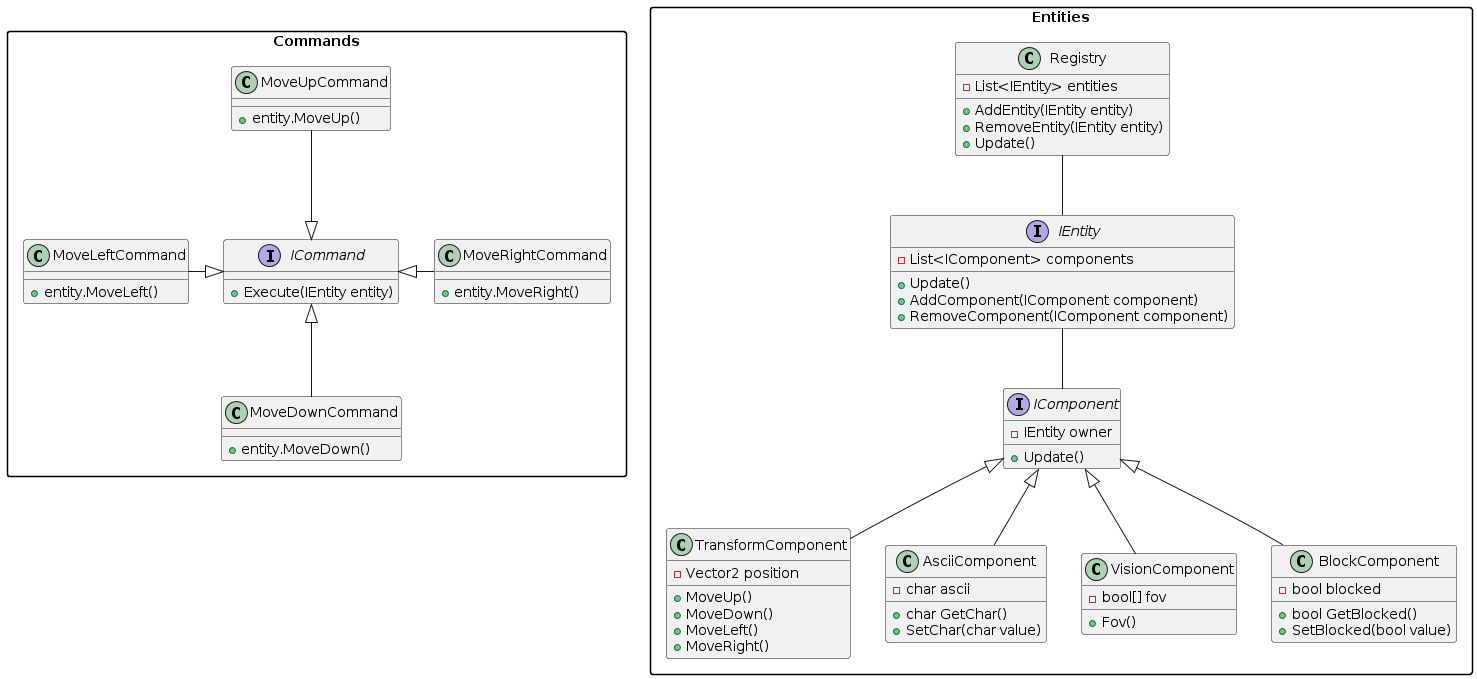

The diagram above was rendered by PlantUML. Its source (embedded in the PNG):
@startuml
skinparam packageStyle rectangle

' --------------
' Entities
' --------------
package "Entities" {

class Registry {
    - List<IEntity> entities
    + AddEntity(IEntity entity)
    + RemoveEntity(IEntity entity)
    + Update()
}

interface IEntity {
    - List<IComponent> components
    + Update()
    + AddComponent(IComponent component)
    + RemoveComponent(IComponent component)
}

interface IComponent {
    - IEntity owner
    + Update()
}

class TransformComponent {
    - Vector2 position
    + MoveUp()
    + MoveDown()
    + MoveLeft()
    + MoveRight()
}

class AsciiComponent {
    - char ascii
    + char GetChar()
    + SetChar(char value)
}

class VisionComponent {
    - bool[] fov
    + Fov()
}
class BlockComponent {
    - bool blocked
    + bool GetBlocked()
    + SetBlocked(bool value)
}


}

' --------------
' Relations
' --------------

Registry -- IEntity
IEntity -- IComponent
IComponent <|-- TransformComponent
IComponent <|-- AsciiComponent
IComponent <|-- VisionComponent
IComponent <|-- BlockComponent




' --------------
' Command classes
' --------------
package "Commands" {
interface ICommand {
    + Execute(IEntity entity)
}

class MoveUpCommand {
    + entity.MoveUp()
}
class MoveDownCommand {
    + entity.MoveDown()
}
class MoveLeftCommand {
    + entity.MoveLeft()
}
class MoveRightCommand {
    + entity.MoveRight()
}

}

' --------------
' Relations
' --------------
MoveLeftCommand -|> ICommand
ICommand <|- MoveRightCommand
MoveUpCommand --|> ICommand
ICommand <|-- MoveDownCommand
@enduml